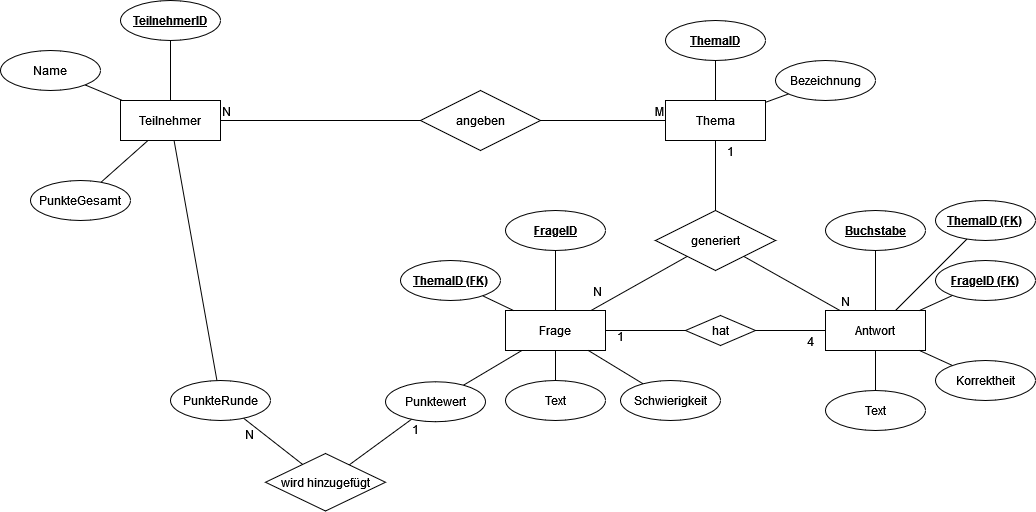

The diagram above was exported from draw.io. Its source (the exported page's mxGraphModel, read from the mxfile embedded in the PNG):
<mxGraphModel dx="1050" dy="566" grid="1" gridSize="10" guides="1" tooltips="1" connect="1" arrows="1" fold="1" page="1" pageScale="1" pageWidth="850" pageHeight="1100" math="0" shadow="0" extFonts="Permanent Marker^https://fonts.googleapis.com/css?family=Permanent+Marker">
  <root>
    <mxCell id="0" />
    <mxCell id="1" parent="0" />
    <mxCell id="4H7mBzw6RWHi0SX0nkWX-11" value="&lt;div&gt;Teilnehmer&lt;/div&gt;" style="whiteSpace=wrap;html=1;align=center;" parent="1" vertex="1">
      <mxGeometry x="160" y="140" width="100" height="40" as="geometry" />
    </mxCell>
    <mxCell id="4H7mBzw6RWHi0SX0nkWX-13" value="&lt;div&gt;PunkteGesamt&lt;/div&gt;" style="ellipse;whiteSpace=wrap;html=1;align=center;" parent="1" vertex="1">
      <mxGeometry x="70" y="220" width="100" height="40" as="geometry" />
    </mxCell>
    <mxCell id="4H7mBzw6RWHi0SX0nkWX-14" value="PunkteRunde" style="ellipse;whiteSpace=wrap;html=1;align=center;" parent="1" vertex="1">
      <mxGeometry x="210" y="420" width="100" height="40" as="geometry" />
    </mxCell>
    <mxCell id="4H7mBzw6RWHi0SX0nkWX-15" value="Name" style="ellipse;whiteSpace=wrap;html=1;align=center;" parent="1" vertex="1">
      <mxGeometry x="40" y="90" width="100" height="40" as="geometry" />
    </mxCell>
    <mxCell id="x3MnHr1-KvZ2W0OG3CAU-8" value="&lt;b&gt;TeilnehmerID&lt;/b&gt;" style="ellipse;whiteSpace=wrap;html=1;align=center;fontStyle=4;" parent="1" vertex="1">
      <mxGeometry x="160" y="40" width="100" height="40" as="geometry" />
    </mxCell>
    <mxCell id="x3MnHr1-KvZ2W0OG3CAU-10" value="&lt;div&gt;Frage&lt;/div&gt;" style="whiteSpace=wrap;html=1;align=center;" parent="1" vertex="1">
      <mxGeometry x="545" y="350" width="100" height="40" as="geometry" />
    </mxCell>
    <mxCell id="x3MnHr1-KvZ2W0OG3CAU-11" value="Thema" style="whiteSpace=wrap;html=1;align=center;" parent="1" vertex="1">
      <mxGeometry x="705" y="140" width="100" height="40" as="geometry" />
    </mxCell>
    <mxCell id="x3MnHr1-KvZ2W0OG3CAU-12" value="&lt;div&gt;Antwort&lt;/div&gt;" style="whiteSpace=wrap;html=1;align=center;" parent="1" vertex="1">
      <mxGeometry x="865" y="350" width="100" height="40" as="geometry" />
    </mxCell>
    <mxCell id="x3MnHr1-KvZ2W0OG3CAU-13" value="" style="endArrow=none;html=1;rounded=0;" parent="1" source="x3MnHr1-KvZ2W0OG3CAU-16" target="x3MnHr1-KvZ2W0OG3CAU-11" edge="1">
      <mxGeometry relative="1" as="geometry">
        <mxPoint x="610" y="160" as="sourcePoint" />
        <mxPoint x="795" y="120" as="targetPoint" />
      </mxGeometry>
    </mxCell>
    <mxCell id="x3MnHr1-KvZ2W0OG3CAU-15" value="M" style="resizable=0;html=1;whiteSpace=wrap;align=right;verticalAlign=bottom;" parent="x3MnHr1-KvZ2W0OG3CAU-13" connectable="0" vertex="1">
      <mxGeometry x="1" relative="1" as="geometry" />
    </mxCell>
    <mxCell id="x3MnHr1-KvZ2W0OG3CAU-17" value="" style="endArrow=none;html=1;rounded=0;" parent="1" source="4H7mBzw6RWHi0SX0nkWX-11" target="x3MnHr1-KvZ2W0OG3CAU-16" edge="1">
      <mxGeometry relative="1" as="geometry">
        <mxPoint x="320" y="100" as="sourcePoint" />
        <mxPoint x="510" y="100" as="targetPoint" />
      </mxGeometry>
    </mxCell>
    <mxCell id="x3MnHr1-KvZ2W0OG3CAU-18" value="N" style="resizable=0;html=1;whiteSpace=wrap;align=left;verticalAlign=bottom;" parent="x3MnHr1-KvZ2W0OG3CAU-17" connectable="0" vertex="1">
      <mxGeometry x="-1" relative="1" as="geometry" />
    </mxCell>
    <mxCell id="x3MnHr1-KvZ2W0OG3CAU-16" value="angeben" style="shape=rhombus;perimeter=rhombusPerimeter;whiteSpace=wrap;html=1;align=center;" parent="1" vertex="1">
      <mxGeometry x="460" y="130" width="120" height="60" as="geometry" />
    </mxCell>
    <mxCell id="x3MnHr1-KvZ2W0OG3CAU-23" value="" style="endArrow=none;html=1;rounded=0;" parent="1" source="x3MnHr1-KvZ2W0OG3CAU-22" target="x3MnHr1-KvZ2W0OG3CAU-11" edge="1">
      <mxGeometry relative="1" as="geometry">
        <mxPoint x="495" y="300" as="sourcePoint" />
        <mxPoint x="655" y="300" as="targetPoint" />
        <Array as="points" />
      </mxGeometry>
    </mxCell>
    <mxCell id="x3MnHr1-KvZ2W0OG3CAU-25" value="1" style="resizable=0;html=1;whiteSpace=wrap;align=right;verticalAlign=bottom;" parent="x3MnHr1-KvZ2W0OG3CAU-23" connectable="0" vertex="1">
      <mxGeometry x="1" relative="1" as="geometry">
        <mxPoint x="20" y="20" as="offset" />
      </mxGeometry>
    </mxCell>
    <mxCell id="x3MnHr1-KvZ2W0OG3CAU-26" value="" style="endArrow=none;html=1;rounded=0;" parent="1" source="x3MnHr1-KvZ2W0OG3CAU-12" target="x3MnHr1-KvZ2W0OG3CAU-11" edge="1">
      <mxGeometry relative="1" as="geometry">
        <mxPoint x="885" y="370" as="sourcePoint" />
        <mxPoint x="645" y="160" as="targetPoint" />
        <Array as="points">
          <mxPoint x="755" y="280" />
        </Array>
      </mxGeometry>
    </mxCell>
    <mxCell id="x3MnHr1-KvZ2W0OG3CAU-27" value="N" style="resizable=0;html=1;whiteSpace=wrap;align=left;verticalAlign=bottom;" parent="x3MnHr1-KvZ2W0OG3CAU-26" connectable="0" vertex="1">
      <mxGeometry x="-1" relative="1" as="geometry" />
    </mxCell>
    <mxCell id="x3MnHr1-KvZ2W0OG3CAU-29" value="" style="endArrow=none;html=1;rounded=0;" parent="1" source="x3MnHr1-KvZ2W0OG3CAU-10" target="x3MnHr1-KvZ2W0OG3CAU-22" edge="1">
      <mxGeometry relative="1" as="geometry">
        <mxPoint x="630.5555555555557" y="350" as="sourcePoint" />
        <mxPoint x="758" y="180" as="targetPoint" />
        <Array as="points" />
      </mxGeometry>
    </mxCell>
    <mxCell id="x3MnHr1-KvZ2W0OG3CAU-30" value="N" style="resizable=0;html=1;whiteSpace=wrap;align=left;verticalAlign=bottom;" parent="x3MnHr1-KvZ2W0OG3CAU-29" connectable="0" vertex="1">
      <mxGeometry x="-1" relative="1" as="geometry">
        <mxPoint y="-10" as="offset" />
      </mxGeometry>
    </mxCell>
    <mxCell id="x3MnHr1-KvZ2W0OG3CAU-22" value="generiert" style="shape=rhombus;perimeter=rhombusPerimeter;whiteSpace=wrap;html=1;align=center;" parent="1" vertex="1">
      <mxGeometry x="695" y="250" width="120" height="60" as="geometry" />
    </mxCell>
    <mxCell id="x3MnHr1-KvZ2W0OG3CAU-33" value="" style="endArrow=none;html=1;rounded=0;" parent="1" source="x3MnHr1-KvZ2W0OG3CAU-21" target="x3MnHr1-KvZ2W0OG3CAU-10" edge="1">
      <mxGeometry relative="1" as="geometry">
        <mxPoint x="725" y="460" as="sourcePoint" />
        <mxPoint x="645" y="370" as="targetPoint" />
      </mxGeometry>
    </mxCell>
    <mxCell id="x3MnHr1-KvZ2W0OG3CAU-35" value="1" style="resizable=0;html=1;whiteSpace=wrap;align=right;verticalAlign=bottom;" parent="x3MnHr1-KvZ2W0OG3CAU-33" connectable="0" vertex="1">
      <mxGeometry x="1" relative="1" as="geometry">
        <mxPoint x="20" y="15" as="offset" />
      </mxGeometry>
    </mxCell>
    <mxCell id="x3MnHr1-KvZ2W0OG3CAU-36" value="" style="endArrow=none;html=1;rounded=0;" parent="1" source="x3MnHr1-KvZ2W0OG3CAU-12" target="x3MnHr1-KvZ2W0OG3CAU-21" edge="1">
      <mxGeometry relative="1" as="geometry">
        <mxPoint x="865" y="370" as="sourcePoint" />
        <mxPoint x="645" y="370" as="targetPoint" />
      </mxGeometry>
    </mxCell>
    <mxCell id="x3MnHr1-KvZ2W0OG3CAU-37" value="4" style="resizable=0;html=1;whiteSpace=wrap;align=left;verticalAlign=bottom;" parent="x3MnHr1-KvZ2W0OG3CAU-36" connectable="0" vertex="1">
      <mxGeometry x="-1" relative="1" as="geometry">
        <mxPoint x="-20" y="20" as="offset" />
      </mxGeometry>
    </mxCell>
    <mxCell id="x3MnHr1-KvZ2W0OG3CAU-21" value="hat" style="shape=rhombus;perimeter=rhombusPerimeter;whiteSpace=wrap;html=1;align=center;" parent="1" vertex="1">
      <mxGeometry x="725" y="355" width="70" height="30" as="geometry" />
    </mxCell>
    <mxCell id="x3MnHr1-KvZ2W0OG3CAU-39" value="Korrektheit" style="ellipse;whiteSpace=wrap;html=1;align=center;" parent="1" vertex="1">
      <mxGeometry x="975" y="400" width="100" height="40" as="geometry" />
    </mxCell>
    <mxCell id="x3MnHr1-KvZ2W0OG3CAU-41" value="&lt;b&gt;Buchstabe&lt;/b&gt;" style="ellipse;whiteSpace=wrap;html=1;align=center;fontStyle=4;" parent="1" vertex="1">
      <mxGeometry x="865" y="250" width="100" height="40" as="geometry" />
    </mxCell>
    <mxCell id="x3MnHr1-KvZ2W0OG3CAU-42" value="Schwierigkeit" style="ellipse;whiteSpace=wrap;html=1;align=center;" parent="1" vertex="1">
      <mxGeometry x="660" y="420" width="100" height="40" as="geometry" />
    </mxCell>
    <mxCell id="x3MnHr1-KvZ2W0OG3CAU-44" value="&lt;div&gt;Punktewert&lt;/div&gt;" style="ellipse;whiteSpace=wrap;html=1;align=center;" parent="1" vertex="1">
      <mxGeometry x="425" y="421.25" width="100" height="40" as="geometry" />
    </mxCell>
    <mxCell id="x3MnHr1-KvZ2W0OG3CAU-45" value="" style="endArrow=none;html=1;rounded=0;" parent="1" source="x3MnHr1-KvZ2W0OG3CAU-44" target="x3MnHr1-KvZ2W0OG3CAU-43" edge="1">
      <mxGeometry relative="1" as="geometry">
        <mxPoint x="470" y="450" as="sourcePoint" />
        <mxPoint x="620" y="340" as="targetPoint" />
      </mxGeometry>
    </mxCell>
    <mxCell id="x3MnHr1-KvZ2W0OG3CAU-47" value="1" style="resizable=0;html=1;whiteSpace=wrap;align=right;verticalAlign=bottom;" parent="x3MnHr1-KvZ2W0OG3CAU-45" connectable="0" vertex="1">
      <mxGeometry x="1" relative="1" as="geometry">
        <mxPoint x="71" y="-26" as="offset" />
      </mxGeometry>
    </mxCell>
    <mxCell id="x3MnHr1-KvZ2W0OG3CAU-48" value="" style="endArrow=none;html=1;rounded=0;" parent="1" source="4H7mBzw6RWHi0SX0nkWX-14" target="x3MnHr1-KvZ2W0OG3CAU-43" edge="1">
      <mxGeometry relative="1" as="geometry">
        <mxPoint x="274" y="368" as="sourcePoint" />
        <mxPoint x="401" y="462" as="targetPoint" />
      </mxGeometry>
    </mxCell>
    <mxCell id="x3MnHr1-KvZ2W0OG3CAU-49" value="N" style="resizable=0;html=1;whiteSpace=wrap;align=left;verticalAlign=bottom;" parent="x3MnHr1-KvZ2W0OG3CAU-48" connectable="0" vertex="1">
      <mxGeometry x="-1" relative="1" as="geometry">
        <mxPoint y="25" as="offset" />
      </mxGeometry>
    </mxCell>
    <mxCell id="x3MnHr1-KvZ2W0OG3CAU-43" value="wird hinzugefügt" style="shape=rhombus;perimeter=rhombusPerimeter;whiteSpace=wrap;html=1;align=center;" parent="1" vertex="1">
      <mxGeometry x="305" y="493" width="120" height="57.5" as="geometry" />
    </mxCell>
    <mxCell id="x3MnHr1-KvZ2W0OG3CAU-51" value="&lt;b&gt;ThemaID&lt;/b&gt;" style="ellipse;whiteSpace=wrap;html=1;align=center;fontStyle=4;" parent="1" vertex="1">
      <mxGeometry x="705" y="60" width="100" height="40" as="geometry" />
    </mxCell>
    <mxCell id="x3MnHr1-KvZ2W0OG3CAU-52" value="Bezeichnung" style="ellipse;whiteSpace=wrap;html=1;align=center;" parent="1" vertex="1">
      <mxGeometry x="815" y="100" width="100" height="40" as="geometry" />
    </mxCell>
    <mxCell id="x3MnHr1-KvZ2W0OG3CAU-53" value="&lt;div&gt;&lt;b&gt;FrageID&lt;/b&gt;&lt;/div&gt;" style="ellipse;whiteSpace=wrap;html=1;align=center;fontStyle=4;" parent="1" vertex="1">
      <mxGeometry x="545" y="250" width="100" height="40" as="geometry" />
    </mxCell>
    <mxCell id="x3MnHr1-KvZ2W0OG3CAU-54" value="Text" style="ellipse;whiteSpace=wrap;html=1;align=center;" parent="1" vertex="1">
      <mxGeometry x="545" y="420" width="100" height="40" as="geometry" />
    </mxCell>
    <mxCell id="x3MnHr1-KvZ2W0OG3CAU-55" value="&lt;div&gt;Text&lt;/div&gt;" style="ellipse;whiteSpace=wrap;html=1;align=center;" parent="1" vertex="1">
      <mxGeometry x="865" y="430" width="100" height="40" as="geometry" />
    </mxCell>
    <mxCell id="x3MnHr1-KvZ2W0OG3CAU-57" value="" style="endArrow=none;html=1;rounded=0;" parent="1" source="4H7mBzw6RWHi0SX0nkWX-11" target="x3MnHr1-KvZ2W0OG3CAU-8" edge="1">
      <mxGeometry relative="1" as="geometry">
        <mxPoint x="200" y="180" as="sourcePoint" />
        <mxPoint x="200" y="100" as="targetPoint" />
      </mxGeometry>
    </mxCell>
    <mxCell id="x3MnHr1-KvZ2W0OG3CAU-58" value="" style="endArrow=none;html=1;rounded=0;" parent="1" source="4H7mBzw6RWHi0SX0nkWX-11" target="4H7mBzw6RWHi0SX0nkWX-15" edge="1">
      <mxGeometry relative="1" as="geometry">
        <mxPoint x="93.67" y="150" as="sourcePoint" />
        <mxPoint x="130" y="140" as="targetPoint" />
      </mxGeometry>
    </mxCell>
    <mxCell id="x3MnHr1-KvZ2W0OG3CAU-59" value="" style="endArrow=none;html=1;rounded=0;" parent="1" source="x3MnHr1-KvZ2W0OG3CAU-51" target="x3MnHr1-KvZ2W0OG3CAU-11" edge="1">
      <mxGeometry relative="1" as="geometry">
        <mxPoint x="390" y="280" as="sourcePoint" />
        <mxPoint x="550" y="280" as="targetPoint" />
      </mxGeometry>
    </mxCell>
    <mxCell id="x3MnHr1-KvZ2W0OG3CAU-60" value="" style="endArrow=none;html=1;rounded=0;" parent="1" source="x3MnHr1-KvZ2W0OG3CAU-11" target="x3MnHr1-KvZ2W0OG3CAU-52" edge="1">
      <mxGeometry relative="1" as="geometry">
        <mxPoint x="390" y="280" as="sourcePoint" />
        <mxPoint x="550" y="280" as="targetPoint" />
      </mxGeometry>
    </mxCell>
    <mxCell id="x3MnHr1-KvZ2W0OG3CAU-62" value="" style="endArrow=none;html=1;rounded=0;" parent="1" source="x3MnHr1-KvZ2W0OG3CAU-10" target="x3MnHr1-KvZ2W0OG3CAU-53" edge="1">
      <mxGeometry relative="1" as="geometry">
        <mxPoint x="440" y="250" as="sourcePoint" />
        <mxPoint x="600" y="250" as="targetPoint" />
      </mxGeometry>
    </mxCell>
    <mxCell id="x3MnHr1-KvZ2W0OG3CAU-63" value="" style="endArrow=none;html=1;rounded=0;" parent="1" source="x3MnHr1-KvZ2W0OG3CAU-12" target="x3MnHr1-KvZ2W0OG3CAU-41" edge="1">
      <mxGeometry relative="1" as="geometry">
        <mxPoint x="440" y="250" as="sourcePoint" />
        <mxPoint x="600" y="250" as="targetPoint" />
      </mxGeometry>
    </mxCell>
    <mxCell id="x3MnHr1-KvZ2W0OG3CAU-64" value="" style="endArrow=none;html=1;rounded=0;" parent="1" source="x3MnHr1-KvZ2W0OG3CAU-12" target="x3MnHr1-KvZ2W0OG3CAU-39" edge="1">
      <mxGeometry relative="1" as="geometry">
        <mxPoint x="600" y="330" as="sourcePoint" />
        <mxPoint x="760" y="330" as="targetPoint" />
      </mxGeometry>
    </mxCell>
    <mxCell id="x3MnHr1-KvZ2W0OG3CAU-65" value="" style="endArrow=none;html=1;rounded=0;" parent="1" source="x3MnHr1-KvZ2W0OG3CAU-55" target="x3MnHr1-KvZ2W0OG3CAU-12" edge="1">
      <mxGeometry relative="1" as="geometry">
        <mxPoint x="600" y="330" as="sourcePoint" />
        <mxPoint x="760" y="330" as="targetPoint" />
      </mxGeometry>
    </mxCell>
    <mxCell id="x3MnHr1-KvZ2W0OG3CAU-66" value="" style="endArrow=none;html=1;rounded=0;" parent="1" source="x3MnHr1-KvZ2W0OG3CAU-10" target="x3MnHr1-KvZ2W0OG3CAU-42" edge="1">
      <mxGeometry relative="1" as="geometry">
        <mxPoint x="600" y="330" as="sourcePoint" />
        <mxPoint x="760" y="330" as="targetPoint" />
      </mxGeometry>
    </mxCell>
    <mxCell id="x3MnHr1-KvZ2W0OG3CAU-68" value="" style="endArrow=none;html=1;rounded=0;" parent="1" source="x3MnHr1-KvZ2W0OG3CAU-10" target="x3MnHr1-KvZ2W0OG3CAU-54" edge="1">
      <mxGeometry relative="1" as="geometry">
        <mxPoint x="600" y="330" as="sourcePoint" />
        <mxPoint x="760" y="330" as="targetPoint" />
      </mxGeometry>
    </mxCell>
    <mxCell id="x3MnHr1-KvZ2W0OG3CAU-69" value="" style="endArrow=none;html=1;rounded=0;" parent="1" source="x3MnHr1-KvZ2W0OG3CAU-10" target="x3MnHr1-KvZ2W0OG3CAU-44" edge="1">
      <mxGeometry relative="1" as="geometry">
        <mxPoint x="480" y="330" as="sourcePoint" />
        <mxPoint x="640" y="330" as="targetPoint" />
      </mxGeometry>
    </mxCell>
    <mxCell id="x3MnHr1-KvZ2W0OG3CAU-73" value="" style="endArrow=none;html=1;rounded=0;" parent="1" source="4H7mBzw6RWHi0SX0nkWX-11" target="4H7mBzw6RWHi0SX0nkWX-13" edge="1">
      <mxGeometry relative="1" as="geometry">
        <mxPoint x="170" y="390" as="sourcePoint" />
        <mxPoint x="570" y="410" as="targetPoint" />
      </mxGeometry>
    </mxCell>
    <mxCell id="x3MnHr1-KvZ2W0OG3CAU-74" value="" style="endArrow=none;html=1;rounded=0;" parent="1" source="4H7mBzw6RWHi0SX0nkWX-11" target="4H7mBzw6RWHi0SX0nkWX-14" edge="1">
      <mxGeometry relative="1" as="geometry">
        <mxPoint x="224.28571428571422" y="390" as="sourcePoint" />
        <mxPoint x="570" y="410" as="targetPoint" />
      </mxGeometry>
    </mxCell>
    <mxCell id="x3MnHr1-KvZ2W0OG3CAU-75" value="&lt;div&gt;&lt;b&gt;ThemaID (FK)&lt;/b&gt;&lt;/div&gt;" style="ellipse;whiteSpace=wrap;html=1;align=center;fontStyle=4;" parent="1" vertex="1">
      <mxGeometry x="440" y="300" width="100" height="40" as="geometry" />
    </mxCell>
    <mxCell id="x3MnHr1-KvZ2W0OG3CAU-76" value="&lt;div&gt;&lt;b&gt;FrageID (FK)&lt;/b&gt;&lt;/div&gt;" style="ellipse;whiteSpace=wrap;html=1;align=center;fontStyle=4;" parent="1" vertex="1">
      <mxGeometry x="975" y="300" width="100" height="40" as="geometry" />
    </mxCell>
    <mxCell id="x3MnHr1-KvZ2W0OG3CAU-77" value="" style="endArrow=none;html=1;rounded=0;" parent="1" source="x3MnHr1-KvZ2W0OG3CAU-75" target="x3MnHr1-KvZ2W0OG3CAU-10" edge="1">
      <mxGeometry relative="1" as="geometry">
        <mxPoint x="580" y="340" as="sourcePoint" />
        <mxPoint x="740" y="340" as="targetPoint" />
      </mxGeometry>
    </mxCell>
    <mxCell id="x3MnHr1-KvZ2W0OG3CAU-78" value="" style="endArrow=none;html=1;rounded=0;" parent="1" source="x3MnHr1-KvZ2W0OG3CAU-12" target="x3MnHr1-KvZ2W0OG3CAU-76" edge="1">
      <mxGeometry relative="1" as="geometry">
        <mxPoint x="580" y="340" as="sourcePoint" />
        <mxPoint x="740" y="340" as="targetPoint" />
      </mxGeometry>
    </mxCell>
    <mxCell id="vD89_vREGiKTeVYHMUPt-1" value="&lt;b&gt;ThemaID (FK)&lt;br&gt;&lt;/b&gt;" style="ellipse;whiteSpace=wrap;html=1;align=center;fontStyle=4;" vertex="1" parent="1">
      <mxGeometry x="975" y="240" width="100" height="40" as="geometry" />
    </mxCell>
    <mxCell id="vD89_vREGiKTeVYHMUPt-2" value="" style="endArrow=none;html=1;rounded=0;" edge="1" parent="1" source="x3MnHr1-KvZ2W0OG3CAU-12" target="vD89_vREGiKTeVYHMUPt-1">
      <mxGeometry relative="1" as="geometry">
        <mxPoint x="540" y="270" as="sourcePoint" />
        <mxPoint x="700" y="270" as="targetPoint" />
      </mxGeometry>
    </mxCell>
  </root>
</mxGraphModel>